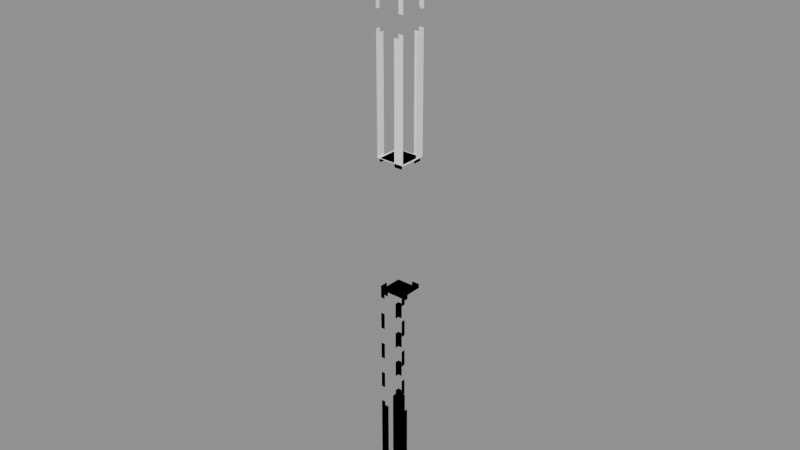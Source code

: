 # Source: Weapons_Stick_Stick.blend  (saved by Blender 5.0.119; exported with 4.5.12 LTS)
import bpy
from mathutils import Matrix  # noqa: F401  (used for matrix-valued properties, if any)

bpy.ops.wm.read_factory_settings(use_empty=True)
scene = bpy.context.scene
scene.name = 'Scene'

# ---- collections
col_widgets = bpy.data.collections.new('Widgets'); scene.collection.children.link(col_widgets)
col_widgets.hide_viewport = True

# ---- images (referenced by path relative to the original .blend; pixels are not part of the script)
import os
ASSET_DIR = os.environ.get("B2B_ASSET_DIR", "")  # directory of the original .blend (textures are referenced by path, not embedded)
HERE = os.path.dirname(os.path.abspath(__file__))  # packed textures are extracted next to this script under _unpacked/

def load_image(name, relpath, width, height, colorspace="sRGB"):
    """Load a texture the original file referenced (path relative to the .blend, or extracted next to this script)."""
    p = next((c for c in (os.path.join(HERE, relpath), os.path.join(ASSET_DIR, relpath)) if relpath and os.path.exists(c)), "")
    if p:
        img = bpy.data.images.load(p, check_existing=True)
        img.name = name
    else:  # same state as the original file: an image datablock whose file is absent (Cycles renders it pink)
        img = bpy.data.images.new(name, width, height)
        img.source = "FILE"
        img.filepath = "//" + (relpath or name)
    img.colorspace_settings.name = colorspace
    return img
img_image_0 = load_image('Image_0', '_unpacked/Image_0.e97395df.png', 128, 32, 'sRGB')

# ---- materials (node trees are filled in below, after node groups)
mat_material_0 = bpy.data.materials.new('Material_0')

# ---- material node trees
mat_material_0.use_nodes = True; mat_material_0.node_tree.nodes.clear()
_N = mat_material_0.node_tree.nodes; _L = mat_material_0.node_tree.links
n0 = _N.new('ShaderNodeBsdfPrincipled'); n0.name = 'Principled BSDF'; n0.location = (10, 300)
n0.inputs[2].default_value = 1.0
n1 = _N.new('ShaderNodeOutputMaterial'); n1.name = 'Material Output'; n1.location = (300, 300)
n2 = _N.new('NodeFrame'); n2.name = 'Frame'; n2.location = (0, 0)
n2.label = 'Alpha Clip'
n2.width = 150
n3 = _N.new('ShaderNodeMath'); n3.name = 'Math'; n3.location = (-340, -20)
n3.operation = 'SUBTRACT'
n3.inputs[0].default_value = 1.0
n4 = _N.new('ShaderNodeMath'); n4.name = 'Math.001'; n4.location = (-540, -20)
n4.operation = 'LESS_THAN'
n4.inputs[1].default_value = 0.05
n5 = _N.new('ShaderNodeTexImage'); n5.name = 'Image Texture'; n5.location = (-840, 210)
n5.label = 'BASE COLOR'
n5.image = img_image_0
n5.interpolation = 'Closest'
n5.extension = 'EXTEND'
n3.parent = n2
n4.parent = n2
_L.new(n0.outputs[0], n1.inputs[0])
_L.new(n3.outputs[0], n0.inputs[4])
_L.new(n4.outputs[0], n3.inputs[1])
_L.new(n5.outputs[0], n0.inputs[0])
_L.new(n5.outputs[1], n4.inputs[0])
n1.is_active_output = True

# ---- meshes
me_mesh_0 = bpy.data.meshes.new('Mesh_0')
me_mesh_0.from_pydata([(-0.1875, 0.1875, 0.125), (0.1875, 0.1875, 0.125), (-0.1875, -0.1875, 0.125), (0.1875, -0.1875, 0.125), (0.1875, 0.1875, 2.125), (-0.1875, 0.1875, 2.125), (0.1875, -0.1875, 2.125), (-0.1875, -0.1875, 2.125), (0.1875, 0.1875, 2.125), (0.1875, 0.1875, 0.125), (-0.1875, 0.1875, 2.125), (-0.1875, 0.1875, 0.125), (-0.1875, -0.1875, 2.125), (-0.1875, -0.1875, 0.125), (0.1875, -0.1875, 2.125), (0.1875, -0.1875, 0.125), (-0.1875, 0.1875, 2.125), (-0.1875, 0.1875, 0.125), (-0.1875, -0.1875, 2.125), (-0.1875, -0.1875, 0.125), (0.1875, 0.1875, 0.125), (0.1875, 0.1875, 2.125), (0.1875, -0.1875, 0.125), (0.1875, -0.1875, 2.125), (-0.2171, 0.2018, 5.75), (0.2171, 0.2018, 5.75), (-0.2171, -0.2018, 5.75), (0.2171, -0.2018, 5.75), (0.2171, 0.2018, 2.125), (-0.2171, 0.2018, 2.125), (0.2171, -0.2018, 2.125), (-0.2171, -0.2018, 2.125), (0.2171, 0.2018, 2.125), (0.2171, 0.2018, 5.75), (-0.2171, 0.2018, 2.125), (-0.2171, 0.2018, 5.75), (-0.2171, -0.2018, 2.125), (-0.2171, -0.2018, 5.75), (0.2171, -0.2018, 2.125), (0.2171, -0.2018, 5.75), (-0.2171, 0.2018, 2.125), (-0.2171, 0.2018, 5.75), (-0.2171, -0.2018, 2.125), (-0.2171, -0.2018, 5.75), (0.2171, 0.2018, 5.75), (0.2171, 0.2018, 2.125), (0.2171, -0.2018, 5.75), (0.2171, -0.2018, 2.125), (-0.1875, 0.1875, -3.5), (0.1875, 0.1875, -3.5), (-0.1875, -0.1875, -3.5), (0.1875, -0.1875, -3.5), (0.1875, 0.1875, 0.125), (-0.1875, 0.1875, 0.125), (0.1875, -0.1875, 0.125), (-0.1875, -0.1875, 0.125), (0.1875, 0.1875, 0.125), (0.1875, 0.1875, -3.5), (-0.1875, 0.1875, 0.125), (-0.1875, 0.1875, -3.5), (-0.1875, -0.1875, 0.125), (-0.1875, -0.1875, -3.5), (0.1875, -0.1875, 0.125), (0.1875, -0.1875, -3.5), (-0.1875, 0.1875, 0.125), (-0.1875, 0.1875, -3.5), (-0.1875, -0.1875, 0.125), (-0.1875, -0.1875, -3.5), (0.1875, 0.1875, -3.5), (0.1875, 0.1875, 0.125), (0.1875, -0.1875, -3.5), (0.1875, -0.1875, 0.125)], [], [(0, 2, 1), (2, 3, 1), (4, 6, 5), (6, 7, 5), (8, 10, 9), (10, 11, 9), (12, 14, 13), (14, 15, 13), (16, 18, 17), (18, 19, 17), (20, 22, 21), (22, 23, 21), (24, 26, 25), (26, 27, 25), (28, 30, 29), (30, 31, 29), (32, 34, 33), (34, 35, 33), (36, 38, 37), (38, 39, 37), (40, 42, 41), (42, 43, 41), (44, 46, 45), (46, 47, 45), (48, 50, 49), (50, 51, 49), (52, 54, 53), (54, 55, 53), (56, 58, 57), (58, 59, 57), (60, 62, 61), (62, 63, 61), (64, 66, 65), (66, 67, 65), (68, 70, 69), (70, 71, 69)])
me_mesh_0.polygons.foreach_set('use_smooth', [0, 0, 0, 0, 1, 1, 1, 1, 1, 1, 1, 1, 0, 0, 0, 0, 0, 0, 0, 0, 0, 0, 0, 0, 0, 0, 0, 0, 1, 1, 1, 1, 1, 1, 1, 1])
_uv = me_mesh_0.uv_layers.new(name='UVMap')
_uv.uv.foreach_set('vector', [0.0, 1.0, 0.0, 1.0, 0.0, 1.0, 0.0, 1.0, 0.0, 1.0, 0.0, 1.0, 0.0, 1.0, 0.0, 1.0, 0.0, 1.0, 0.0, 1.0, 0.0, 1.0, 0.0, 1.0, 0.4375, 1.0, 0.3906, 1.0, 0.4375, 0.0, 0.3906, 1.0, 0.3906, 0.0, 0.4375, 0.0, 0.3906, 1.0, 0.4375, 1.0, 0.3906, 0.0, 0.4375, 1.0, 0.4375, 0.0, 0.3906, 0.0, 0.3906, 1.0, 0.4375, 1.0, 0.3906, 0.0, 0.4375, 1.0, 0.4375, 0.0, 0.3906, 0.0, 0.4375, 0.0, 0.3906, 0.0, 0.4375, 1.0, 0.3906, 0.0, 0.3906, 1.0, 0.4375, 1.0, 0.4531, -0.8125, 0.4531, -1.0, 0.5, -0.8125, 0.4531, -1.0, 0.5, -1.0, 0.5, -0.8125, 0.0, 1.0, 0.0, 1.0, 0.0, 1.0, 0.0, 1.0, 0.0, 1.0, 0.0, 1.0, 0.5, -0.8125, 0.4531, -0.8125, 0.5, 1.0, 0.4531, -0.8125, 0.4531, 1.0, 0.5, 1.0, 0.4531, -0.8125, 0.5, -0.8125, 0.4531, 1.0, 0.5, -0.8125, 0.5, 1.0, 0.4531, 1.0, 0.4531, -0.8125, 0.5, -0.8125, 0.4531, 1.0, 0.5, -0.8125, 0.5, 1.0, 0.4531, 1.0, 0.5, 1.0, 0.4531, 1.0, 0.5, -0.8125, 0.4531, 1.0, 0.4531, -0.8125, 0.5, -0.8125, 0.0, -0.7812, 0.0, -0.9688, 0.04688, -0.7812, 0.0, -0.9688, 0.04688, -0.9688, 0.04688, -0.7812, 0.0, 1.0, 0.0, 1.0, 0.0, 1.0, 0.0, 1.0, 0.0, 1.0, 0.0, 1.0, 0.04688, 1.0, 0.0, 1.0, 0.04688, -0.8125, 0.0, 1.0, 0.0, -0.8125, 0.04688, -0.8125, 0.0, 1.0, 0.04688, 1.0, 0.0, -0.8125, 0.04688, 1.0, 0.04688, -0.8125, 0.0, -0.8125, 0.0, 1.0, 0.04688, 1.0, 0.0, -0.8125, 0.04688, 1.0, 0.04688, -0.8125, 0.0, -0.8125, 0.04688, -0.8125, 0.0, -0.8125, 0.04688, 1.0, 0.0, -0.8125, 0.0, 1.0, 0.04688, 1.0])
me_mesh_0.materials.append(mat_material_0)
me_mesh_0.update()
me_mesh_0.normals_split_custom_set([tuple(v) for v in zip(*[iter([0.0, 0.0, 1.0, 0.0, 0.0, 1.0, 0.0, 0.0, 1.0, 0.0, 0.0, 1.0, 0.0, 0.0, 1.0, 0.0, 0.0, 1.0, 0.0, 0.0, -1.0, 0.0, 0.0, -1.0, 0.0, 0.0, -1.0, 0.0, 0.0, -1.0, 0.0, 0.0, -1.0, 0.0, 0.0, -1.0, 2.088e-12, 1.0, -4.777e-05, 0.0, 1.0, -4.777e-05, -2.282e-09, 1.0, -4.777e-05, 0.0, 1.0, -4.777e-05, 2.293e-09, 1.0, -4.777e-05, -2.282e-09, 1.0, -4.777e-05, 2.293e-09, -1.0, 4.777e-05, -2.282e-09, -1.0, 4.777e-05, 0.0, -1.0, 4.777e-05, -2.282e-09, -1.0, 4.777e-05, 2.088e-12, -1.0, 4.777e-05, 0.0, -1.0, 4.777e-05, -1.0, 4.777e-05, -2.282e-09, -1.0, 4.777e-05, 2.088e-12, -1.0, 4.777e-05, 2.293e-09, -1.0, 4.777e-05, 2.088e-12, -1.0, 4.777e-05, 0.0, -1.0, 4.777e-05, 2.293e-09, 1.0, -4.777e-05, 0.0, 1.0, -4.777e-05, 2.293e-09, 1.0, -4.777e-05, 2.088e-12, 1.0, -4.777e-05, 2.293e-09, 1.0, -4.777e-05, -2.282e-09, 1.0, -4.777e-05, 2.088e-12, 0.0, 0.0, 1.0, 0.0, 0.0, 1.0, 0.0, 0.0, 1.0, 0.0, 0.0, 1.0, 0.0, 0.0, 1.0, 0.0, 0.0, 1.0, 0.0, 0.0, -1.0, 0.0, 0.0, -1.0, 0.0, 0.0, -1.0, 0.0, 0.0, -1.0, 0.0, 0.0, -1.0, 0.0, 0.0, -1.0, 0.0, 1.0, 0.0, 0.0, 1.0, 0.0, 0.0, 1.0, 0.0, 0.0, 1.0, 0.0, 0.0, 1.0, 0.0, 0.0, 1.0, 0.0, 0.0, -1.0, 0.0, 0.0, -1.0, 0.0, 0.0, -1.0, 0.0, 0.0, -1.0, 0.0, 0.0, -1.0, 0.0, 0.0, -1.0, 0.0, -1.0, 0.0, 0.0, -1.0, 0.0, 0.0, -1.0, 0.0, 0.0, -1.0, 0.0, 0.0, -1.0, 0.0, 0.0, -1.0, 0.0, 0.0, 1.0, 0.0, 0.0, 1.0, 0.0, 0.0, 1.0, 0.0, 0.0, 1.0, 0.0, 0.0, 1.0, 0.0, 0.0, 1.0, 0.0, 0.0, 0.0, 0.0, 1.0, 0.0, 0.0, 1.0, 0.0, 0.0, 1.0, 0.0, 0.0, 1.0, 0.0, 0.0, 1.0, 0.0, 0.0, 1.0, 0.0, 0.0, -1.0, 0.0, 0.0, -1.0, 0.0, 0.0, -1.0, 0.0, 0.0, -1.0, 0.0, 0.0, -1.0, 0.0, 0.0, -1.0, 2.088e-12, 1.0, -4.777e-05, 0.0, 1.0, -4.777e-05, -2.282e-09, 1.0, -4.777e-05, 0.0, 1.0, -4.777e-05, 2.293e-09, 1.0, -4.777e-05, -2.282e-09, 1.0, -4.777e-05, 2.293e-09, -1.0, 4.777e-05, -2.282e-09, -1.0, 4.777e-05, 0.0, -1.0, 4.777e-05, -2.282e-09, -1.0, 4.777e-05, 2.088e-12, -1.0, 4.777e-05, 0.0, -1.0, 4.777e-05, -1.0, 4.777e-05, -2.282e-09, -1.0, 4.777e-05, 2.088e-12, -1.0, 4.777e-05, 2.293e-09, -1.0, 4.777e-05, 2.088e-12, -1.0, 4.777e-05, 0.0, -1.0, 4.777e-05, 2.293e-09, 1.0, -4.777e-05, 0.0, 1.0, -4.777e-05, 2.293e-09, 1.0, -4.777e-05, 2.088e-12, 1.0, -4.777e-05, 2.293e-09, 1.0, -4.777e-05, -2.282e-09, 1.0, -4.777e-05, 2.088e-12])] * 3)])
me_plane = bpy.data.meshes.new('Plane')
me_plane.from_pydata([(-1.0, -6.123e-17, -1.0), (1.0, -6.123e-17, -1.0), (-1.0, 6.123e-17, 1.0), (1.0, 6.123e-17, 1.0)], [], [(0, 1, 3, 2)])
_uv = me_plane.uv_layers.new(name='UVMap')
_uv.uv.foreach_set('vector', [0.0, 0.0, 1.0, 0.0, 1.0, 1.0, 0.0, 1.0])
me_plane.update()
me_cube = bpy.data.meshes.new('Cube')
me_cube.from_pydata([(0.125, -0.1875, -0.1875), (0.125, -0.1875, 0.1875), (0.125, 0.1875, -0.1875), (0.125, 0.1875, 0.1875), (2.125, -0.1875, -0.1875), (2.125, -0.1875, 0.1875), (2.125, 0.1875, -0.1875), (2.125, 0.1875, 0.1875)], [], [(0, 1, 3, 2), (2, 3, 7, 6), (6, 7, 5, 4), (4, 5, 1, 0), (2, 6, 4, 0), (7, 3, 1, 5)])
_uv = me_cube.uv_layers.new(name='UVMap')
_uv.uv.foreach_set('vector', [0.375, 0.0, 0.625, 0.0, 0.625, 0.25, 0.375, 0.25, 0.375, 0.25, 0.625, 0.25, 0.625, 0.5, 0.375, 0.5, 0.375, 0.5, 0.625, 0.5, 0.625, 0.75, 0.375, 0.75, 0.375, 0.75, 0.625, 0.75, 0.625, 1.0, 0.375, 1.0, 0.125, 0.5, 0.375, 0.5, 0.375, 0.75, 0.125, 0.75, 0.625, 0.5, 0.875, 0.5, 0.875, 0.75, 0.625, 0.75])
me_cube.update()
me_cube_001 = bpy.data.meshes.new('Cube.001')
me_cube_001.from_pydata([(-0.5625, -0.2018, -0.2171), (-0.5625, -0.2018, 0.2171), (-0.5625, 0.2018, -0.2171), (-0.5625, 0.2018, 0.2171), (3.062, -0.2018, -0.2171), (3.062, -0.2018, 0.2171), (3.062, 0.2018, -0.2171), (3.062, 0.2018, 0.2171)], [], [(0, 1, 3, 2), (2, 3, 7, 6), (6, 7, 5, 4), (4, 5, 1, 0), (2, 6, 4, 0), (7, 3, 1, 5)])
_uv = me_cube_001.uv_layers.new(name='UVMap')
_uv.uv.foreach_set('vector', [0.375, 0.0, 0.625, 0.0, 0.625, 0.25, 0.375, 0.25, 0.375, 0.25, 0.625, 0.25, 0.625, 0.5, 0.375, 0.5, 0.375, 0.5, 0.625, 0.5, 0.625, 0.75, 0.375, 0.75, 0.375, 0.75, 0.625, 0.75, 0.625, 1.0, 0.375, 1.0, 0.125, 0.5, 0.375, 0.5, 0.375, 0.75, 0.125, 0.75, 0.625, 0.5, 0.875, 0.5, 0.875, 0.75, 0.625, 0.75])
me_cube_001.update()
me_cube_002 = bpy.data.meshes.new('Cube.002')
me_cube_002.from_pydata([(-3.063, -0.1875, -0.1875), (-3.063, -0.1875, 0.1875), (-3.063, 0.1875, -0.1875), (-3.063, 0.1875, 0.1875), (0.5625, -0.1875, -0.1875), (0.5625, -0.1875, 0.1875), (0.5625, 0.1875, -0.1875), (0.5625, 0.1875, 0.1875)], [], [(0, 1, 3, 2), (2, 3, 7, 6), (6, 7, 5, 4), (4, 5, 1, 0), (2, 6, 4, 0), (7, 3, 1, 5)])
_uv = me_cube_002.uv_layers.new(name='UVMap')
_uv.uv.foreach_set('vector', [0.375, 0.0, 0.625, 0.0, 0.625, 0.25, 0.375, 0.25, 0.375, 0.25, 0.625, 0.25, 0.625, 0.5, 0.375, 0.5, 0.375, 0.5, 0.625, 0.5, 0.625, 0.75, 0.375, 0.75, 0.375, 0.75, 0.625, 0.75, 0.625, 1.0, 0.375, 1.0, 0.125, 0.5, 0.375, 0.5, 0.375, 0.75, 0.125, 0.75, 0.625, 0.5, 0.875, 0.5, 0.875, 0.75, 0.625, 0.75])
me_cube_002.update()
arm_armature = bpy.data.armatures.new('Armature')  # bones are not reproduced

# ---- objects
ob_r_attachment = bpy.data.objects.new('R-Attachment', arm_armature)
ob_mesh_0 = bpy.data.objects.new('Mesh_0', me_mesh_0)
ob_wgt_r_attachment = bpy.data.objects.new('WGT-R-Attachment', me_plane)
ob_wgt_origin_projectile = bpy.data.objects.new('WGT-Origin_Projectile', None)
ob_wgt_origin_item = bpy.data.objects.new('WGT-Origin_Item', None)
ob_wgt_handle = bpy.data.objects.new('WGT-Handle', me_cube)
ob_wgt_handle2 = bpy.data.objects.new('WGT-Handle2', me_cube_001)
ob_wgt_handle2_001 = bpy.data.objects.new('WGT-Handle2.001', me_cube_002)

# ---- transforms, parenting, visibility, modifiers, constraints
ob_r_attachment.location = (0.0, 0.0, 3.562)
ob_r_attachment.rotation_mode = 'QUATERNION'
ob_r_attachment.rotation_quaternion = (1.0, 0.0, 0.0, 0.0)
ob_r_attachment.show_in_front = True
ob_mesh_0.parent = ob_r_attachment
ob_mesh_0.location = (0.0, 0.0, 0.0)
ob_mesh_0.rotation_mode = 'QUATERNION'
ob_mesh_0.rotation_quaternion = (1.0, 0.0, 0.0, 0.0)
_vg = ob_mesh_0.vertex_groups.new(name='R-Attachment')
_vg = ob_mesh_0.vertex_groups.new(name='Origin_Projectile')
_vg = ob_mesh_0.vertex_groups.new(name='Origin_Item')
_vg = ob_mesh_0.vertex_groups.new(name='Handle')
_vg.add([0, 1, 2, 3, 4, 5, 6, 7, 8, 9, 10, 11, 12, 13, 14, 15, 16, 17, 18, 19, 20, 21, 22, 23], 1.0, 'REPLACE')
_vg = ob_mesh_0.vertex_groups.new(name='Handle2')
_vg.add([24, 25, 26, 27, 28, 29, 30, 31, 32, 33, 34, 35, 36, 37, 38, 39, 40, 41, 42, 43, 44, 45, 46, 47], 1.0, 'REPLACE')
_vg = ob_mesh_0.vertex_groups.new(name='Handle2.001')
_vg.add([48, 49, 50, 51, 52, 53, 54, 55, 56, 57, 58, 59, 60, 61, 62, 63, 64, 65, 66, 67, 68, 69, 70, 71], 1.0, 'REPLACE')
_m = ob_mesh_0.modifiers.new('Armature', 'ARMATURE')
_m.object = ob_r_attachment
ob_wgt_r_attachment.location = (0.0, 0.0, 0.0)
ob_wgt_r_attachment.hide_render = True
ob_wgt_origin_projectile.location = (0.0, 0.0, 0.0)
ob_wgt_origin_projectile.empty_display_type = 'ARROWS'
ob_wgt_origin_projectile.hide_render = True
ob_wgt_origin_item.location = (0.0, 0.0, 0.0)
ob_wgt_origin_item.empty_display_type = 'ARROWS'
ob_wgt_origin_item.hide_render = True
ob_wgt_handle.location = (0.0, 0.0, 0.0)
ob_wgt_handle.hide_render = True
ob_wgt_handle2.location = (0.0, 0.0, 0.0)
ob_wgt_handle2.hide_render = True
ob_wgt_handle2_001.location = (0.0, 0.0, 0.0)
ob_wgt_handle2_001.hide_render = True

# ---- collection membership
scene.collection.objects.link(ob_r_attachment)
scene.collection.objects.link(ob_mesh_0)
col_widgets.objects.link(ob_wgt_r_attachment)
col_widgets.objects.link(ob_wgt_origin_projectile)
col_widgets.objects.link(ob_wgt_origin_item)
col_widgets.objects.link(ob_wgt_handle)
col_widgets.objects.link(ob_wgt_handle2)
col_widgets.objects.link(ob_wgt_handle2_001)

# ---- scene / render settings (as saved in the file)
scene.frame_start = 1; scene.frame_end = 250; scene.frame_set(1)
scene.render.engine = 'BLENDER_EEVEE_NEXT'
scene.render.bake_bias = 0.0
scene.render.bake_samples = 0
scene.cycles.sampling_pattern = 'TABULATED_SOBOL'
scene.eevee.use_volume_custom_range = False
bpy.context.view_layer.update()

# ---- added for rendering (the .blend has no active camera and no usable light): camera, sun + grey world if the file has none
cam_auto = bpy.data.cameras.new('AutoCamera')
cam_auto.lens = 50.0
cam_auto.sensor_width = 36.0
cam_auto.clip_end = 1000.0
ob_auto_camera = bpy.data.objects.new('AutoCamera', cam_auto)
scene.collection.objects.link(ob_auto_camera)
ob_auto_camera.location = (8.57588, -10.2911, 11.5482)
ob_auto_camera.rotation_euler = (1.09748, -7.21219e-08, 0.694738)
scene.camera = ob_auto_camera
light_auto_sun = bpy.data.lights.new('AutoSun', 'SUN')
light_auto_sun.energy = 3.0
light_auto_sun.angle = 0.0523599
ob_auto_sun = bpy.data.objects.new('AutoSun', light_auto_sun)
scene.collection.objects.link(ob_auto_sun)
ob_auto_sun.rotation_euler = (0.872665, 0.174533, 0.523599)
if scene.world is None:
    world_auto = bpy.data.worlds.new('AutoWorld')
    world_auto.color = (0.3, 0.3, 0.3)
    scene.world = world_auto
bpy.context.view_layer.update()
